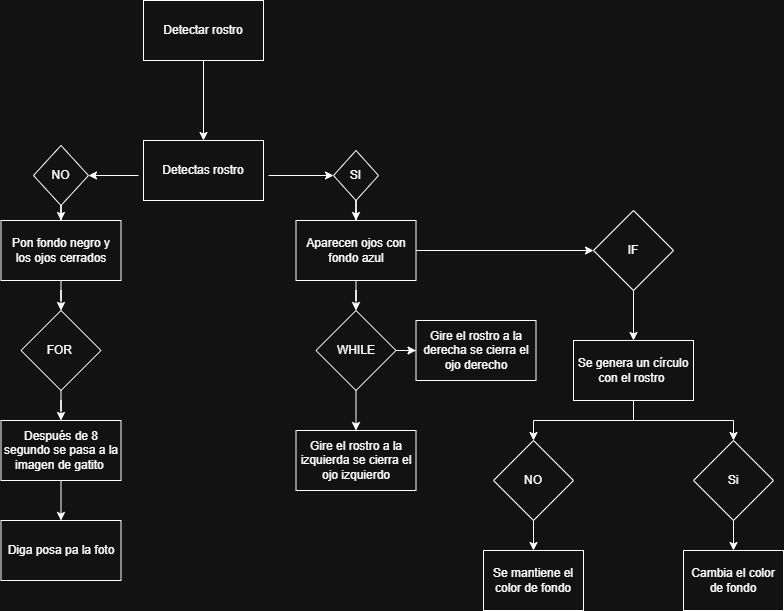

The diagram above was exported from draw.io. Its source (the exported page's mxGraphModel, read from the mxfile embedded in the PNG):
<mxGraphModel dx="1030" dy="527" grid="1" gridSize="10" guides="1" tooltips="1" connect="1" arrows="1" fold="1" page="1" pageScale="1" pageWidth="827" pageHeight="1169" math="0" shadow="0">
  <root>
    <mxCell id="0" />
    <mxCell id="1" parent="0" />
    <mxCell id="EYBZuyBKPOGYkFg_kS_Y-15" edge="1" parent="1" source="EYBZuyBKPOGYkFg_kS_Y-1" style="edgeStyle=orthogonalEdgeStyle;rounded=0;orthogonalLoop=1;jettySize=auto;html=1;" target="EYBZuyBKPOGYkFg_kS_Y-14" value="">
      <mxGeometry relative="1" as="geometry" />
    </mxCell>
    <mxCell id="EYBZuyBKPOGYkFg_kS_Y-1" parent="1" style="rounded=0;whiteSpace=wrap;html=1;" value="Detectar rostro" vertex="1">
      <mxGeometry height="60" width="120" x="330" y="50" as="geometry" />
    </mxCell>
    <mxCell id="EYBZuyBKPOGYkFg_kS_Y-7" edge="1" parent="1" style="edgeStyle=orthogonalEdgeStyle;rounded=0;orthogonalLoop=1;jettySize=auto;html=1;" target="EYBZuyBKPOGYkFg_kS_Y-6" value="">
      <mxGeometry relative="1" as="geometry">
        <mxPoint x="325" y="225" as="sourcePoint" />
      </mxGeometry>
    </mxCell>
    <mxCell id="EYBZuyBKPOGYkFg_kS_Y-9" edge="1" parent="1" style="edgeStyle=orthogonalEdgeStyle;rounded=0;orthogonalLoop=1;jettySize=auto;html=1;" target="EYBZuyBKPOGYkFg_kS_Y-8" value="">
      <mxGeometry relative="1" as="geometry">
        <mxPoint x="455" y="225" as="sourcePoint" />
      </mxGeometry>
    </mxCell>
    <mxCell id="EYBZuyBKPOGYkFg_kS_Y-13" edge="1" parent="1" source="EYBZuyBKPOGYkFg_kS_Y-6" style="edgeStyle=orthogonalEdgeStyle;rounded=0;orthogonalLoop=1;jettySize=auto;html=1;" target="EYBZuyBKPOGYkFg_kS_Y-12" value="">
      <mxGeometry relative="1" as="geometry" />
    </mxCell>
    <mxCell id="EYBZuyBKPOGYkFg_kS_Y-6" parent="1" style="rhombus;whiteSpace=wrap;html=1;rounded=0;" value="NO" vertex="1">
      <mxGeometry height="60" width="55" x="220" y="195" as="geometry" />
    </mxCell>
    <mxCell id="EYBZuyBKPOGYkFg_kS_Y-11" edge="1" parent="1" source="EYBZuyBKPOGYkFg_kS_Y-8" style="edgeStyle=orthogonalEdgeStyle;rounded=0;orthogonalLoop=1;jettySize=auto;html=1;" target="EYBZuyBKPOGYkFg_kS_Y-10" value="">
      <mxGeometry relative="1" as="geometry" />
    </mxCell>
    <mxCell id="EYBZuyBKPOGYkFg_kS_Y-8" parent="1" style="rhombus;whiteSpace=wrap;html=1;rounded=0;" value="SI" vertex="1">
      <mxGeometry height="50" width="45" x="520" y="200" as="geometry" />
    </mxCell>
    <mxCell id="EYBZuyBKPOGYkFg_kS_Y-17" edge="1" parent="1" source="EYBZuyBKPOGYkFg_kS_Y-10" style="edgeStyle=orthogonalEdgeStyle;rounded=0;orthogonalLoop=1;jettySize=auto;html=1;" target="EYBZuyBKPOGYkFg_kS_Y-16" value="">
      <mxGeometry relative="1" as="geometry" />
    </mxCell>
    <mxCell id="EYBZuyBKPOGYkFg_kS_Y-24" edge="1" parent="1" source="EYBZuyBKPOGYkFg_kS_Y-10" style="edgeStyle=orthogonalEdgeStyle;rounded=0;orthogonalLoop=1;jettySize=auto;html=1;" target="EYBZuyBKPOGYkFg_kS_Y-23" value="">
      <mxGeometry relative="1" as="geometry" />
    </mxCell>
    <mxCell id="EYBZuyBKPOGYkFg_kS_Y-10" parent="1" style="whiteSpace=wrap;html=1;rounded=0;" value="Aparecen ojos con fondo azul" vertex="1">
      <mxGeometry height="60" width="120" x="482.5" y="270" as="geometry" />
    </mxCell>
    <mxCell id="EYBZuyBKPOGYkFg_kS_Y-36" edge="1" parent="1" source="EYBZuyBKPOGYkFg_kS_Y-12" style="edgeStyle=orthogonalEdgeStyle;rounded=0;orthogonalLoop=1;jettySize=auto;html=1;" target="EYBZuyBKPOGYkFg_kS_Y-35" value="">
      <mxGeometry relative="1" as="geometry" />
    </mxCell>
    <mxCell id="EYBZuyBKPOGYkFg_kS_Y-12" parent="1" style="whiteSpace=wrap;html=1;rounded=0;" value="Pon fondo negro y&lt;div&gt;&lt;span style=&quot;background-color: transparent; color: light-dark(rgb(0, 0, 0), rgb(255, 255, 255));&quot;&gt;los ojos cerrados&lt;/span&gt;&lt;/div&gt;" vertex="1">
      <mxGeometry height="60" width="120" x="187.5" y="270" as="geometry" />
    </mxCell>
    <mxCell id="EYBZuyBKPOGYkFg_kS_Y-14" parent="1" style="rounded=0;whiteSpace=wrap;html=1;" value="Detectas rostro" vertex="1">
      <mxGeometry height="60" width="120" x="330" y="190" as="geometry" />
    </mxCell>
    <mxCell id="EYBZuyBKPOGYkFg_kS_Y-19" edge="1" parent="1" source="EYBZuyBKPOGYkFg_kS_Y-16" style="edgeStyle=orthogonalEdgeStyle;rounded=0;orthogonalLoop=1;jettySize=auto;html=1;" target="EYBZuyBKPOGYkFg_kS_Y-18" value="">
      <mxGeometry relative="1" as="geometry" />
    </mxCell>
    <mxCell id="EYBZuyBKPOGYkFg_kS_Y-21" edge="1" parent="1" source="EYBZuyBKPOGYkFg_kS_Y-16" style="edgeStyle=orthogonalEdgeStyle;rounded=0;orthogonalLoop=1;jettySize=auto;html=1;" target="EYBZuyBKPOGYkFg_kS_Y-20" value="">
      <mxGeometry relative="1" as="geometry" />
    </mxCell>
    <mxCell id="EYBZuyBKPOGYkFg_kS_Y-16" parent="1" style="rhombus;whiteSpace=wrap;html=1;rounded=0;" value="WHILE" vertex="1">
      <mxGeometry height="80" width="80" x="502.5" y="360" as="geometry" />
    </mxCell>
    <mxCell id="EYBZuyBKPOGYkFg_kS_Y-18" parent="1" style="whiteSpace=wrap;html=1;rounded=0;" value="Gire el rostro a la izquierda se cierra el ojo izquierdo" vertex="1">
      <mxGeometry height="60" width="120" x="482.5" y="480" as="geometry" />
    </mxCell>
    <mxCell id="EYBZuyBKPOGYkFg_kS_Y-20" parent="1" style="whiteSpace=wrap;html=1;rounded=0;" value="Gire el rostro a la derecha se cierra el ojo derecho" vertex="1">
      <mxGeometry height="60" width="120" x="602.5" y="370" as="geometry" />
    </mxCell>
    <mxCell id="EYBZuyBKPOGYkFg_kS_Y-22" edge="1" parent="1" source="EYBZuyBKPOGYkFg_kS_Y-18" style="edgeStyle=orthogonalEdgeStyle;rounded=0;orthogonalLoop=1;jettySize=auto;html=1;exitX=0.5;exitY=1;exitDx=0;exitDy=0;" target="EYBZuyBKPOGYkFg_kS_Y-18">
      <mxGeometry relative="1" as="geometry" />
    </mxCell>
    <mxCell id="EYBZuyBKPOGYkFg_kS_Y-26" edge="1" parent="1" source="EYBZuyBKPOGYkFg_kS_Y-23" style="edgeStyle=orthogonalEdgeStyle;rounded=0;orthogonalLoop=1;jettySize=auto;html=1;" target="EYBZuyBKPOGYkFg_kS_Y-25" value="">
      <mxGeometry relative="1" as="geometry" />
    </mxCell>
    <mxCell id="EYBZuyBKPOGYkFg_kS_Y-23" parent="1" style="rhombus;whiteSpace=wrap;html=1;rounded=0;" value="IF" vertex="1">
      <mxGeometry height="80" width="80" x="780" y="260" as="geometry" />
    </mxCell>
    <mxCell id="EYBZuyBKPOGYkFg_kS_Y-28" edge="1" parent="1" source="EYBZuyBKPOGYkFg_kS_Y-25" style="edgeStyle=orthogonalEdgeStyle;rounded=0;orthogonalLoop=1;jettySize=auto;html=1;" target="EYBZuyBKPOGYkFg_kS_Y-27" value="">
      <mxGeometry relative="1" as="geometry" />
    </mxCell>
    <mxCell id="EYBZuyBKPOGYkFg_kS_Y-30" edge="1" parent="1" source="EYBZuyBKPOGYkFg_kS_Y-25" style="edgeStyle=orthogonalEdgeStyle;rounded=0;orthogonalLoop=1;jettySize=auto;html=1;" target="EYBZuyBKPOGYkFg_kS_Y-29" value="">
      <mxGeometry relative="1" as="geometry" />
    </mxCell>
    <mxCell id="EYBZuyBKPOGYkFg_kS_Y-25" parent="1" style="whiteSpace=wrap;html=1;rounded=0;" value="Se genera un círculo con el rostro&amp;nbsp;" vertex="1">
      <mxGeometry height="60" width="120" x="760" y="390" as="geometry" />
    </mxCell>
    <mxCell id="EYBZuyBKPOGYkFg_kS_Y-32" edge="1" parent="1" source="EYBZuyBKPOGYkFg_kS_Y-27" style="edgeStyle=orthogonalEdgeStyle;rounded=0;orthogonalLoop=1;jettySize=auto;html=1;" target="EYBZuyBKPOGYkFg_kS_Y-31" value="">
      <mxGeometry relative="1" as="geometry" />
    </mxCell>
    <mxCell id="EYBZuyBKPOGYkFg_kS_Y-27" parent="1" style="rhombus;whiteSpace=wrap;html=1;rounded=0;" value="Si" vertex="1">
      <mxGeometry height="80" width="80" x="880" y="490" as="geometry" />
    </mxCell>
    <mxCell id="EYBZuyBKPOGYkFg_kS_Y-34" edge="1" parent="1" source="EYBZuyBKPOGYkFg_kS_Y-29" style="edgeStyle=orthogonalEdgeStyle;rounded=0;orthogonalLoop=1;jettySize=auto;html=1;" target="EYBZuyBKPOGYkFg_kS_Y-33" value="">
      <mxGeometry relative="1" as="geometry" />
    </mxCell>
    <mxCell id="EYBZuyBKPOGYkFg_kS_Y-29" parent="1" style="rhombus;whiteSpace=wrap;html=1;rounded=0;" value="NO" vertex="1">
      <mxGeometry height="80" width="80" x="680" y="490" as="geometry" />
    </mxCell>
    <mxCell id="EYBZuyBKPOGYkFg_kS_Y-31" parent="1" style="whiteSpace=wrap;html=1;rounded=0;" value="Cambia el color de fondo" vertex="1">
      <mxGeometry height="60" width="100" x="870" y="600" as="geometry" />
    </mxCell>
    <mxCell id="EYBZuyBKPOGYkFg_kS_Y-33" parent="1" style="whiteSpace=wrap;html=1;rounded=0;" value="Se mantiene el color de fondo" vertex="1">
      <mxGeometry height="60" width="100" x="670" y="600" as="geometry" />
    </mxCell>
    <mxCell id="EYBZuyBKPOGYkFg_kS_Y-38" edge="1" parent="1" source="EYBZuyBKPOGYkFg_kS_Y-35" style="edgeStyle=orthogonalEdgeStyle;rounded=0;orthogonalLoop=1;jettySize=auto;html=1;" target="EYBZuyBKPOGYkFg_kS_Y-37" value="">
      <mxGeometry relative="1" as="geometry" />
    </mxCell>
    <mxCell id="EYBZuyBKPOGYkFg_kS_Y-35" parent="1" style="rhombus;whiteSpace=wrap;html=1;rounded=0;" value="FOR&amp;nbsp;" vertex="1">
      <mxGeometry height="80" width="80" x="207.5" y="360" as="geometry" />
    </mxCell>
    <mxCell id="EYBZuyBKPOGYkFg_kS_Y-40" edge="1" parent="1" source="EYBZuyBKPOGYkFg_kS_Y-37" style="edgeStyle=orthogonalEdgeStyle;rounded=0;orthogonalLoop=1;jettySize=auto;html=1;" target="EYBZuyBKPOGYkFg_kS_Y-39" value="">
      <mxGeometry relative="1" as="geometry" />
    </mxCell>
    <mxCell id="EYBZuyBKPOGYkFg_kS_Y-37" parent="1" style="whiteSpace=wrap;html=1;rounded=0;" value="Después de 8 segundo se pasa a la imagen de gatito&amp;nbsp;" vertex="1">
      <mxGeometry height="60" width="120" x="187.5" y="470" as="geometry" />
    </mxCell>
    <mxCell id="EYBZuyBKPOGYkFg_kS_Y-39" parent="1" style="whiteSpace=wrap;html=1;rounded=0;" value="Diga posa pa la foto" vertex="1">
      <mxGeometry height="60" width="120" x="187.5" y="570" as="geometry" />
    </mxCell>
  </root>
</mxGraphModel>